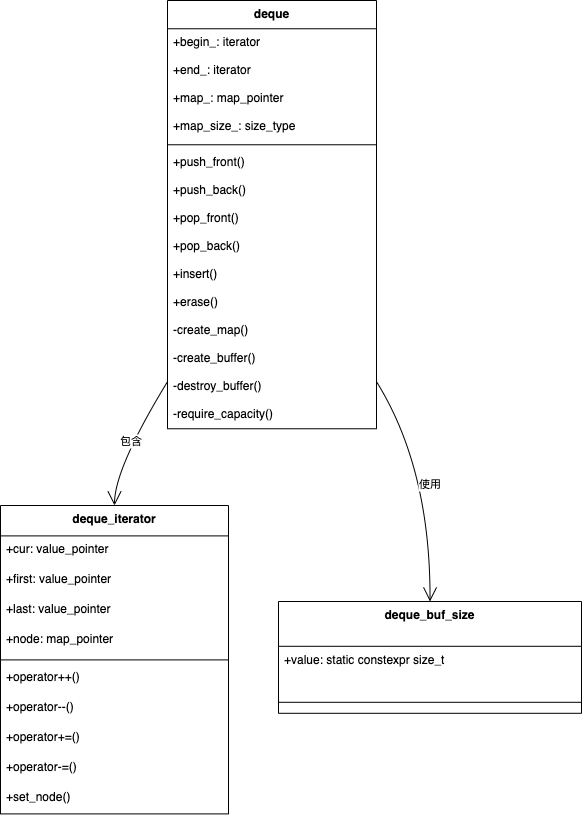

The diagram above was exported from draw.io. Its source (the exported page's mxGraphModel, read from the mxfile embedded in the PNG):
<mxGraphModel dx="788" dy="488" grid="1" gridSize="10" guides="1" tooltips="1" connect="1" arrows="1" fold="1" page="1" pageScale="1" pageWidth="827" pageHeight="1169" math="0" shadow="0">
  <root>
    <mxCell id="0" />
    <mxCell id="1" parent="0" />
    <mxCell id="orSn82zoypptq_LXvKSR-503" value="deque_buf_size" style="swimlane;fontStyle=1;align=center;verticalAlign=top;childLayout=stackLayout;horizontal=1;startSize=44.8;horizontalStack=0;resizeParent=1;resizeParentMax=0;resizeLast=0;collapsible=0;marginBottom=0;" vertex="1" parent="1">
      <mxGeometry x="298" y="621" width="303" height="111.8" as="geometry" />
    </mxCell>
    <mxCell id="orSn82zoypptq_LXvKSR-504" value="+value: static constexpr size_t" style="text;strokeColor=none;fillColor=none;align=left;verticalAlign=top;spacingLeft=4;spacingRight=4;overflow=hidden;rotatable=0;points=[[0,0.5],[1,0.5]];portConstraint=eastwest;" vertex="1" parent="orSn82zoypptq_LXvKSR-503">
      <mxGeometry y="44.8" width="303" height="45" as="geometry" />
    </mxCell>
    <mxCell id="orSn82zoypptq_LXvKSR-505" style="line;strokeWidth=1;fillColor=none;align=left;verticalAlign=middle;spacingTop=-1;spacingLeft=3;spacingRight=3;rotatable=0;labelPosition=right;points=[];portConstraint=eastwest;strokeColor=inherit;" vertex="1" parent="orSn82zoypptq_LXvKSR-503">
      <mxGeometry y="89.8" width="303" height="22" as="geometry" />
    </mxCell>
    <mxCell id="orSn82zoypptq_LXvKSR-506" value="deque_iterator" style="swimlane;fontStyle=1;align=center;verticalAlign=top;childLayout=stackLayout;horizontal=1;startSize=30.4;horizontalStack=0;resizeParent=1;resizeParentMax=0;resizeLast=0;collapsible=0;marginBottom=0;" vertex="1" parent="1">
      <mxGeometry x="20" y="525" width="228" height="308.4" as="geometry" />
    </mxCell>
    <mxCell id="orSn82zoypptq_LXvKSR-507" value="+cur: value_pointer" style="text;strokeColor=none;fillColor=none;align=left;verticalAlign=top;spacingLeft=4;spacingRight=4;overflow=hidden;rotatable=0;points=[[0,0.5],[1,0.5]];portConstraint=eastwest;" vertex="1" parent="orSn82zoypptq_LXvKSR-506">
      <mxGeometry y="30.4" width="228" height="30" as="geometry" />
    </mxCell>
    <mxCell id="orSn82zoypptq_LXvKSR-508" value="+first: value_pointer" style="text;strokeColor=none;fillColor=none;align=left;verticalAlign=top;spacingLeft=4;spacingRight=4;overflow=hidden;rotatable=0;points=[[0,0.5],[1,0.5]];portConstraint=eastwest;" vertex="1" parent="orSn82zoypptq_LXvKSR-506">
      <mxGeometry y="60.4" width="228" height="30" as="geometry" />
    </mxCell>
    <mxCell id="orSn82zoypptq_LXvKSR-509" value="+last: value_pointer" style="text;strokeColor=none;fillColor=none;align=left;verticalAlign=top;spacingLeft=4;spacingRight=4;overflow=hidden;rotatable=0;points=[[0,0.5],[1,0.5]];portConstraint=eastwest;" vertex="1" parent="orSn82zoypptq_LXvKSR-506">
      <mxGeometry y="90.4" width="228" height="30" as="geometry" />
    </mxCell>
    <mxCell id="orSn82zoypptq_LXvKSR-510" value="+node: map_pointer" style="text;strokeColor=none;fillColor=none;align=left;verticalAlign=top;spacingLeft=4;spacingRight=4;overflow=hidden;rotatable=0;points=[[0,0.5],[1,0.5]];portConstraint=eastwest;" vertex="1" parent="orSn82zoypptq_LXvKSR-506">
      <mxGeometry y="120.4" width="228" height="30" as="geometry" />
    </mxCell>
    <mxCell id="orSn82zoypptq_LXvKSR-511" style="line;strokeWidth=1;fillColor=none;align=left;verticalAlign=middle;spacingTop=-1;spacingLeft=3;spacingRight=3;rotatable=0;labelPosition=right;points=[];portConstraint=eastwest;strokeColor=inherit;" vertex="1" parent="orSn82zoypptq_LXvKSR-506">
      <mxGeometry y="150.4" width="228" height="8" as="geometry" />
    </mxCell>
    <mxCell id="orSn82zoypptq_LXvKSR-512" value="+operator++()" style="text;strokeColor=none;fillColor=none;align=left;verticalAlign=top;spacingLeft=4;spacingRight=4;overflow=hidden;rotatable=0;points=[[0,0.5],[1,0.5]];portConstraint=eastwest;" vertex="1" parent="orSn82zoypptq_LXvKSR-506">
      <mxGeometry y="158.4" width="228" height="30" as="geometry" />
    </mxCell>
    <mxCell id="orSn82zoypptq_LXvKSR-513" value="+operator--()" style="text;strokeColor=none;fillColor=none;align=left;verticalAlign=top;spacingLeft=4;spacingRight=4;overflow=hidden;rotatable=0;points=[[0,0.5],[1,0.5]];portConstraint=eastwest;" vertex="1" parent="orSn82zoypptq_LXvKSR-506">
      <mxGeometry y="188.4" width="228" height="30" as="geometry" />
    </mxCell>
    <mxCell id="orSn82zoypptq_LXvKSR-514" value="+operator+=()" style="text;strokeColor=none;fillColor=none;align=left;verticalAlign=top;spacingLeft=4;spacingRight=4;overflow=hidden;rotatable=0;points=[[0,0.5],[1,0.5]];portConstraint=eastwest;" vertex="1" parent="orSn82zoypptq_LXvKSR-506">
      <mxGeometry y="218.4" width="228" height="30" as="geometry" />
    </mxCell>
    <mxCell id="orSn82zoypptq_LXvKSR-515" value="+operator-=()" style="text;strokeColor=none;fillColor=none;align=left;verticalAlign=top;spacingLeft=4;spacingRight=4;overflow=hidden;rotatable=0;points=[[0,0.5],[1,0.5]];portConstraint=eastwest;" vertex="1" parent="orSn82zoypptq_LXvKSR-506">
      <mxGeometry y="248.4" width="228" height="30" as="geometry" />
    </mxCell>
    <mxCell id="orSn82zoypptq_LXvKSR-516" value="+set_node()" style="text;strokeColor=none;fillColor=none;align=left;verticalAlign=top;spacingLeft=4;spacingRight=4;overflow=hidden;rotatable=0;points=[[0,0.5],[1,0.5]];portConstraint=eastwest;" vertex="1" parent="orSn82zoypptq_LXvKSR-506">
      <mxGeometry y="278.4" width="228" height="30" as="geometry" />
    </mxCell>
    <mxCell id="orSn82zoypptq_LXvKSR-517" value="deque" style="swimlane;fontStyle=1;align=center;verticalAlign=top;childLayout=stackLayout;horizontal=1;startSize=28.266666666666666;horizontalStack=0;resizeParent=1;resizeParentMax=0;resizeLast=0;collapsible=0;marginBottom=0;" vertex="1" parent="1">
      <mxGeometry x="187" y="20" width="209" height="428.26666666666665" as="geometry" />
    </mxCell>
    <mxCell id="orSn82zoypptq_LXvKSR-518" value="+begin_: iterator" style="text;strokeColor=none;fillColor=none;align=left;verticalAlign=top;spacingLeft=4;spacingRight=4;overflow=hidden;rotatable=0;points=[[0,0.5],[1,0.5]];portConstraint=eastwest;" vertex="1" parent="orSn82zoypptq_LXvKSR-517">
      <mxGeometry y="28.266666666666666" width="209" height="28" as="geometry" />
    </mxCell>
    <mxCell id="orSn82zoypptq_LXvKSR-519" value="+end_: iterator" style="text;strokeColor=none;fillColor=none;align=left;verticalAlign=top;spacingLeft=4;spacingRight=4;overflow=hidden;rotatable=0;points=[[0,0.5],[1,0.5]];portConstraint=eastwest;" vertex="1" parent="orSn82zoypptq_LXvKSR-517">
      <mxGeometry y="56.266666666666666" width="209" height="28" as="geometry" />
    </mxCell>
    <mxCell id="orSn82zoypptq_LXvKSR-520" value="+map_: map_pointer" style="text;strokeColor=none;fillColor=none;align=left;verticalAlign=top;spacingLeft=4;spacingRight=4;overflow=hidden;rotatable=0;points=[[0,0.5],[1,0.5]];portConstraint=eastwest;" vertex="1" parent="orSn82zoypptq_LXvKSR-517">
      <mxGeometry y="84.26666666666667" width="209" height="28" as="geometry" />
    </mxCell>
    <mxCell id="orSn82zoypptq_LXvKSR-521" value="+map_size_: size_type" style="text;strokeColor=none;fillColor=none;align=left;verticalAlign=top;spacingLeft=4;spacingRight=4;overflow=hidden;rotatable=0;points=[[0,0.5],[1,0.5]];portConstraint=eastwest;" vertex="1" parent="orSn82zoypptq_LXvKSR-517">
      <mxGeometry y="112.26666666666667" width="209" height="28" as="geometry" />
    </mxCell>
    <mxCell id="orSn82zoypptq_LXvKSR-522" style="line;strokeWidth=1;fillColor=none;align=left;verticalAlign=middle;spacingTop=-1;spacingLeft=3;spacingRight=3;rotatable=0;labelPosition=right;points=[];portConstraint=eastwest;strokeColor=inherit;" vertex="1" parent="orSn82zoypptq_LXvKSR-517">
      <mxGeometry y="140.26666666666665" width="209" height="8" as="geometry" />
    </mxCell>
    <mxCell id="orSn82zoypptq_LXvKSR-523" value="+push_front()" style="text;strokeColor=none;fillColor=none;align=left;verticalAlign=top;spacingLeft=4;spacingRight=4;overflow=hidden;rotatable=0;points=[[0,0.5],[1,0.5]];portConstraint=eastwest;" vertex="1" parent="orSn82zoypptq_LXvKSR-517">
      <mxGeometry y="148.26666666666665" width="209" height="28" as="geometry" />
    </mxCell>
    <mxCell id="orSn82zoypptq_LXvKSR-524" value="+push_back()" style="text;strokeColor=none;fillColor=none;align=left;verticalAlign=top;spacingLeft=4;spacingRight=4;overflow=hidden;rotatable=0;points=[[0,0.5],[1,0.5]];portConstraint=eastwest;" vertex="1" parent="orSn82zoypptq_LXvKSR-517">
      <mxGeometry y="176.26666666666665" width="209" height="28" as="geometry" />
    </mxCell>
    <mxCell id="orSn82zoypptq_LXvKSR-525" value="+pop_front()" style="text;strokeColor=none;fillColor=none;align=left;verticalAlign=top;spacingLeft=4;spacingRight=4;overflow=hidden;rotatable=0;points=[[0,0.5],[1,0.5]];portConstraint=eastwest;" vertex="1" parent="orSn82zoypptq_LXvKSR-517">
      <mxGeometry y="204.26666666666665" width="209" height="28" as="geometry" />
    </mxCell>
    <mxCell id="orSn82zoypptq_LXvKSR-526" value="+pop_back()" style="text;strokeColor=none;fillColor=none;align=left;verticalAlign=top;spacingLeft=4;spacingRight=4;overflow=hidden;rotatable=0;points=[[0,0.5],[1,0.5]];portConstraint=eastwest;" vertex="1" parent="orSn82zoypptq_LXvKSR-517">
      <mxGeometry y="232.26666666666665" width="209" height="28" as="geometry" />
    </mxCell>
    <mxCell id="orSn82zoypptq_LXvKSR-527" value="+insert()" style="text;strokeColor=none;fillColor=none;align=left;verticalAlign=top;spacingLeft=4;spacingRight=4;overflow=hidden;rotatable=0;points=[[0,0.5],[1,0.5]];portConstraint=eastwest;" vertex="1" parent="orSn82zoypptq_LXvKSR-517">
      <mxGeometry y="260.26666666666665" width="209" height="28" as="geometry" />
    </mxCell>
    <mxCell id="orSn82zoypptq_LXvKSR-528" value="+erase()" style="text;strokeColor=none;fillColor=none;align=left;verticalAlign=top;spacingLeft=4;spacingRight=4;overflow=hidden;rotatable=0;points=[[0,0.5],[1,0.5]];portConstraint=eastwest;" vertex="1" parent="orSn82zoypptq_LXvKSR-517">
      <mxGeometry y="288.26666666666665" width="209" height="28" as="geometry" />
    </mxCell>
    <mxCell id="orSn82zoypptq_LXvKSR-529" value="-create_map()" style="text;strokeColor=none;fillColor=none;align=left;verticalAlign=top;spacingLeft=4;spacingRight=4;overflow=hidden;rotatable=0;points=[[0,0.5],[1,0.5]];portConstraint=eastwest;" vertex="1" parent="orSn82zoypptq_LXvKSR-517">
      <mxGeometry y="316.26666666666665" width="209" height="28" as="geometry" />
    </mxCell>
    <mxCell id="orSn82zoypptq_LXvKSR-530" value="-create_buffer()" style="text;strokeColor=none;fillColor=none;align=left;verticalAlign=top;spacingLeft=4;spacingRight=4;overflow=hidden;rotatable=0;points=[[0,0.5],[1,0.5]];portConstraint=eastwest;" vertex="1" parent="orSn82zoypptq_LXvKSR-517">
      <mxGeometry y="344.26666666666665" width="209" height="28" as="geometry" />
    </mxCell>
    <mxCell id="orSn82zoypptq_LXvKSR-531" value="-destroy_buffer()" style="text;strokeColor=none;fillColor=none;align=left;verticalAlign=top;spacingLeft=4;spacingRight=4;overflow=hidden;rotatable=0;points=[[0,0.5],[1,0.5]];portConstraint=eastwest;" vertex="1" parent="orSn82zoypptq_LXvKSR-517">
      <mxGeometry y="372.26666666666665" width="209" height="28" as="geometry" />
    </mxCell>
    <mxCell id="orSn82zoypptq_LXvKSR-532" value="-require_capacity()" style="text;strokeColor=none;fillColor=none;align=left;verticalAlign=top;spacingLeft=4;spacingRight=4;overflow=hidden;rotatable=0;points=[[0,0.5],[1,0.5]];portConstraint=eastwest;" vertex="1" parent="orSn82zoypptq_LXvKSR-517">
      <mxGeometry y="400.26666666666665" width="209" height="28" as="geometry" />
    </mxCell>
    <mxCell id="orSn82zoypptq_LXvKSR-533" value="包含" style="curved=1;startArrow=none;endArrow=open;endSize=12;exitX=0;exitY=0.89;entryX=0.5;entryY=0;rounded=0;" edge="1" parent="1" source="orSn82zoypptq_LXvKSR-517" target="orSn82zoypptq_LXvKSR-506">
      <mxGeometry relative="1" as="geometry">
        <Array as="points">
          <mxPoint x="134" y="488" />
        </Array>
      </mxGeometry>
    </mxCell>
    <mxCell id="orSn82zoypptq_LXvKSR-534" value="使用" style="curved=1;startArrow=none;endArrow=open;endSize=12;exitX=1;exitY=0.89;entryX=0.5;entryY=0;rounded=0;" edge="1" parent="1" source="orSn82zoypptq_LXvKSR-517" target="orSn82zoypptq_LXvKSR-503">
      <mxGeometry relative="1" as="geometry">
        <Array as="points">
          <mxPoint x="450" y="488" />
        </Array>
      </mxGeometry>
    </mxCell>
  </root>
</mxGraphModel>